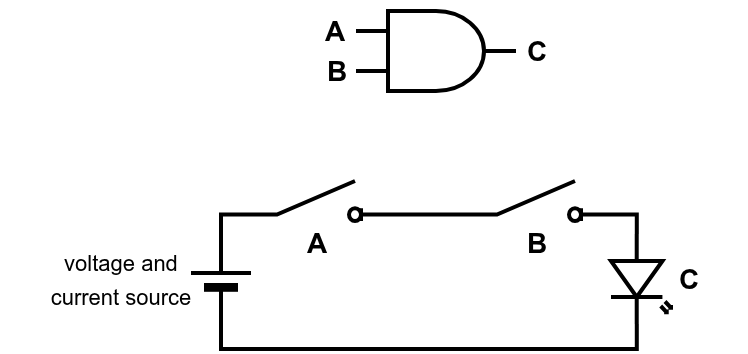

The diagram above was exported from draw.io. Its source (the exported page's mxGraphModel, read from the mxfile embedded in the PNG):
<mxGraphModel dx="644" dy="393" grid="1" gridSize="10" guides="1" tooltips="1" connect="1" arrows="1" fold="1" page="1" pageScale="1" pageWidth="850" pageHeight="1100" math="0" shadow="0">
  <root>
    <mxCell id="0" />
    <mxCell id="1" parent="0" />
    <mxCell id="5LDenUvFhoszxrlUP29E-1" value="" style="verticalLabelPosition=bottom;shadow=0;dashed=0;align=center;html=1;verticalAlign=top;shape=mxgraph.electrical.logic_gates.logic_gate;operation=and;strokeWidth=2;" vertex="1" parent="1">
      <mxGeometry x="337.5" y="155" width="80" height="40" as="geometry" />
    </mxCell>
    <mxCell id="5LDenUvFhoszxrlUP29E-2" value="&lt;b&gt;A&lt;/b&gt;" style="text;strokeColor=none;align=center;fillColor=none;html=1;verticalAlign=middle;whiteSpace=wrap;rounded=0;fontSize=14;" vertex="1" parent="1">
      <mxGeometry x="296.5" y="150" width="60" height="30" as="geometry" />
    </mxCell>
    <mxCell id="5LDenUvFhoszxrlUP29E-3" value="&lt;b&gt;B&lt;/b&gt;" style="text;strokeColor=none;align=center;fillColor=none;html=1;verticalAlign=middle;whiteSpace=wrap;rounded=0;fontSize=14;" vertex="1" parent="1">
      <mxGeometry x="297.5" y="170" width="60" height="30" as="geometry" />
    </mxCell>
    <mxCell id="5LDenUvFhoszxrlUP29E-4" value="&lt;b&gt;C&lt;/b&gt;" style="text;strokeColor=none;align=center;fillColor=none;html=1;verticalAlign=middle;whiteSpace=wrap;rounded=0;fontSize=14;" vertex="1" parent="1">
      <mxGeometry x="397.5" y="160" width="60" height="30" as="geometry" />
    </mxCell>
    <mxCell id="5LDenUvFhoszxrlUP29E-8" style="edgeStyle=orthogonalEdgeStyle;rounded=0;orthogonalLoop=1;jettySize=auto;html=1;exitX=1;exitY=0.84;exitDx=0;exitDy=0;entryX=0;entryY=0.84;entryDx=0;entryDy=0;endArrow=none;endFill=0;strokeWidth=2;" edge="1" parent="1" source="5LDenUvFhoszxrlUP29E-5" target="5LDenUvFhoszxrlUP29E-7">
      <mxGeometry relative="1" as="geometry" />
    </mxCell>
    <mxCell id="5LDenUvFhoszxrlUP29E-5" value="" style="html=1;shape=mxgraph.electrical.electro-mechanical.switchDisconnector;aspect=fixed;elSwitchState=off;strokeWidth=2;" vertex="1" parent="1">
      <mxGeometry x="280" y="240" width="75" height="20" as="geometry" />
    </mxCell>
    <mxCell id="5LDenUvFhoszxrlUP29E-7" value="" style="html=1;shape=mxgraph.electrical.electro-mechanical.switchDisconnector;aspect=fixed;elSwitchState=off;strokeWidth=2;" vertex="1" parent="1">
      <mxGeometry x="390" y="240" width="75" height="20" as="geometry" />
    </mxCell>
    <mxCell id="5LDenUvFhoszxrlUP29E-9" value="" style="verticalLabelPosition=bottom;shadow=0;dashed=0;align=center;fillColor=strokeColor;html=1;verticalAlign=top;strokeWidth=2;shape=mxgraph.electrical.miscellaneous.monocell_battery;rotation=-90;" vertex="1" parent="1">
      <mxGeometry x="240" y="274" width="60" height="30" as="geometry" />
    </mxCell>
    <mxCell id="5LDenUvFhoszxrlUP29E-12" value="" style="verticalLabelPosition=bottom;shadow=0;dashed=0;align=center;html=1;verticalAlign=top;shape=mxgraph.electrical.opto_electronics.led_2;pointerEvents=1;rotation=90;strokeWidth=2;" vertex="1" parent="1">
      <mxGeometry x="457.5" y="274" width="45" height="30" as="geometry" />
    </mxCell>
    <mxCell id="5LDenUvFhoszxrlUP29E-13" style="edgeStyle=orthogonalEdgeStyle;rounded=0;orthogonalLoop=1;jettySize=auto;html=1;exitX=1;exitY=0.84;exitDx=0;exitDy=0;entryX=0;entryY=0.57;entryDx=0;entryDy=0;entryPerimeter=0;endArrow=none;endFill=0;strokeWidth=2;" edge="1" parent="1" source="5LDenUvFhoszxrlUP29E-7" target="5LDenUvFhoszxrlUP29E-12">
      <mxGeometry relative="1" as="geometry" />
    </mxCell>
    <mxCell id="5LDenUvFhoszxrlUP29E-14" style="edgeStyle=orthogonalEdgeStyle;rounded=0;orthogonalLoop=1;jettySize=auto;html=1;exitX=1;exitY=0.57;exitDx=0;exitDy=0;exitPerimeter=0;entryX=0;entryY=0.5;entryDx=0;entryDy=0;entryPerimeter=0;endArrow=none;endFill=0;strokeWidth=2;" edge="1" parent="1" source="5LDenUvFhoszxrlUP29E-12" target="5LDenUvFhoszxrlUP29E-9">
      <mxGeometry relative="1" as="geometry">
        <Array as="points">
          <mxPoint x="478" y="324" />
          <mxPoint x="270" y="324" />
        </Array>
      </mxGeometry>
    </mxCell>
    <mxCell id="5LDenUvFhoszxrlUP29E-16" style="edgeStyle=orthogonalEdgeStyle;rounded=0;orthogonalLoop=1;jettySize=auto;html=1;exitX=0;exitY=0.84;exitDx=0;exitDy=0;strokeWidth=2;endArrow=none;endFill=0;" edge="1" parent="1" source="5LDenUvFhoszxrlUP29E-5">
      <mxGeometry relative="1" as="geometry">
        <mxPoint x="270" y="260" as="targetPoint" />
        <Array as="points">
          <mxPoint x="270" y="257" />
        </Array>
      </mxGeometry>
    </mxCell>
    <mxCell id="5LDenUvFhoszxrlUP29E-17" value="&lt;b&gt;B&lt;/b&gt;" style="text;strokeColor=none;align=center;fillColor=none;html=1;verticalAlign=middle;whiteSpace=wrap;rounded=0;fontSize=14;" vertex="1" parent="1">
      <mxGeometry x="397.5" y="256" width="60" height="30" as="geometry" />
    </mxCell>
    <mxCell id="5LDenUvFhoszxrlUP29E-18" value="&lt;b&gt;A&lt;/b&gt;" style="text;strokeColor=none;align=center;fillColor=none;html=1;verticalAlign=middle;whiteSpace=wrap;rounded=0;fontSize=14;" vertex="1" parent="1">
      <mxGeometry x="287.5" y="256" width="60" height="30" as="geometry" />
    </mxCell>
    <mxCell id="5LDenUvFhoszxrlUP29E-19" value="&lt;b&gt;C&lt;/b&gt;" style="text;strokeColor=none;align=center;fillColor=none;html=1;verticalAlign=middle;whiteSpace=wrap;rounded=0;fontSize=14;" vertex="1" parent="1">
      <mxGeometry x="474" y="274" width="60" height="30" as="geometry" />
    </mxCell>
    <mxCell id="5LDenUvFhoszxrlUP29E-20" value="&lt;font style=&quot;font-size: 11px;&quot;&gt;voltage and &lt;br&gt;current source&lt;/font&gt;" style="text;strokeColor=none;align=center;fillColor=none;html=1;verticalAlign=middle;whiteSpace=wrap;rounded=0;fontSize=14;" vertex="1" parent="1">
      <mxGeometry x="160" y="273" width="120" height="30" as="geometry" />
    </mxCell>
  </root>
</mxGraphModel>